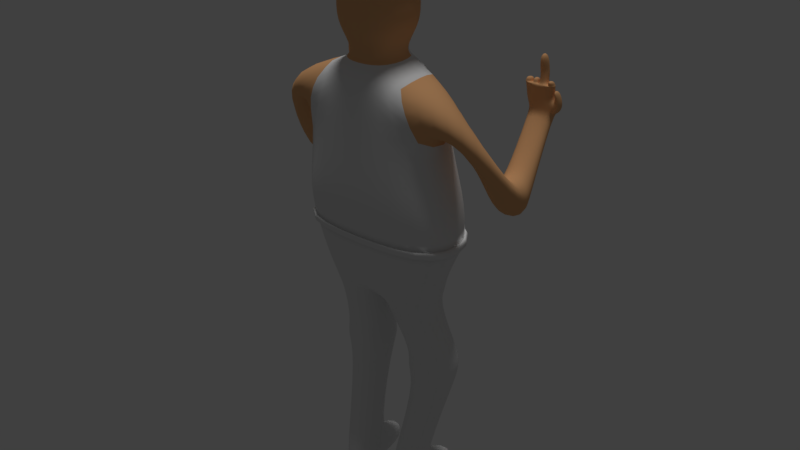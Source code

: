 # Source: DriverMenu.blend  (saved by Blender 2.77.0; exported with 4.5.12 LTS)
import bpy
from mathutils import Matrix  # noqa: F401  (used for matrix-valued properties, if any)

bpy.ops.wm.read_factory_settings(use_empty=True)
scene = bpy.context.scene
scene.name = 'Scene'

# ---- collections
col_collection_1 = bpy.data.collections.new('Collection 1'); scene.collection.children.link(col_collection_1)

# ---- materials (node trees are filled in below, after node groups)
mat_material_001 = bpy.data.materials.new('Material.001')
mat_material_001.alpha_threshold = 0.0
mat_material_001.use_transparent_shadow = False
mat_material_001.roughness = 0.5
mat_material_001.specular_intensity = 0.0
mat_material_002 = bpy.data.materials.new('Material.002')
mat_material_002.alpha_threshold = 0.0
mat_material_002.use_transparent_shadow = False
mat_material_002.roughness = 0.5
mat_material_002.specular_intensity = 0.0
mat_face = bpy.data.materials.new('Face')
mat_face.alpha_threshold = 0.0
mat_face.use_transparent_shadow = False
mat_face.roughness = 0.5
mat_face.specular_intensity = 0.0
mat_skin = bpy.data.materials.new('Skin')
mat_skin.alpha_threshold = 0.0
mat_skin.use_transparent_shadow = False
mat_skin.diffuse_color = (0.8, 0.4252, 0.1952, 1.0)
mat_skin.roughness = 0.5
mat_skin.specular_intensity = 0.0

# ---- material node trees

# ---- world
world_world = bpy.data.worlds.new('World'); scene.world = world_world
world_world.color = (0.05088, 0.05088, 0.05088)
world_world.use_sun_shadow = False
world_world.sun_shadow_jitter_overblur = 0.0
world_world.cycles.sampling_method = 'MANUAL'

# ---- lights
light_hemi = bpy.data.lights.new('Hemi', 'SUN')
light_hemi.transmission_factor = 0.0
light_hemi.angle = 0.1993
light_hemi.energy = 1.0
light_hemi.shadow_buffer_clip_start = 0.5
light_hemi.shadow_soft_size = 0.1
light_hemi.shadow_cascade_max_distance = 1000.0

# ---- meshes
me_cube_001 = bpy.data.meshes.new('Cube.001')
me_cube_001.from_pydata([(-1.371, -0.4725, -0.2164), (-1.0, -0.4725, 1.0), (-1.126, 0.84, -0.2164), (-1.0, 0.4725, 1.0), (-1.065, 0.9155, -0.9196), (-1.31, -0.3867, -0.7813), (-0.8944, 0.6417, -1.386), (-1.14, -0.2931, -1.248), (-0.9319, 0.6492, -1.617), (-0.9319, -0.2435, -1.617), (-0.8004, 0.5824, -1.9), (-0.8004, -0.1483, -1.9), (-0.08681, 0.7012, -1.9), (-0.08681, -0.2671, -1.9), (-0.9885, 0.8067, -2.71), (-0.9885, 0.1953, -2.71), (-0.2748, 0.9255, -2.71), (-0.2748, 0.07649, -2.71), (-1.05, 0.8598, -2.954), (-1.05, 0.1421, -2.954), (-0.2128, 0.9992, -2.954), (-0.2128, 0.002712, -2.954), (-0.3333, 0.1461, -3.33), (-0.3333, 0.8559, -3.33), (-0.93, 0.7566, -3.33), (-0.93, 0.2454, -3.33), (-0.1887, -0.2891, -4.828), (-0.1887, 0.3174, -4.71), (-0.6985, 0.2326, -4.71), (-0.6985, -0.2042, -4.828), (-0.1887, -0.2891, -5.18), (-0.1887, 0.3174, -5.18), (-0.6985, 0.2326, -5.18), (-0.6985, -0.2042, -5.18), (-0.3489, 1.073, -4.814), (-0.7539, 0.9886, -4.814), (-0.3489, 1.073, -5.18), (-0.7539, 0.9886, -5.18), (-0.6087, -0.4725, 1.67), (-0.6087, 0.4725, 1.67), (-1.091, 0.2802, 1.438), (-1.58, -0.2802, 1.438), (-1.091, 0.2802, 0.9103), (-1.58, -0.2802, 0.9103), (-0.3428, -0.3149, 1.939), (-0.3428, 0.3149, 1.939), (-0.4568, -0.4613, 2.867), (-0.4568, 0.4613, 2.867), (-0.5361, -0.4613, 2.364), (-0.5361, 0.4613, 2.364), (-1.516, 0.7482, 0.3616), (-1.966, 0.8136, 0.3071), (-1.442, 0.8054, -0.1749), (-1.893, 0.8708, -0.2294), (-1.494, 0.5714, 0.4082), (-2.047, 0.6516, 0.3413), (-1.404, 0.6415, -0.2497), (-1.957, 0.7217, -0.3166), (-1.563, 0.4161, 0.3144), (-2.004, 0.4802, 0.2609), (-1.491, 0.4722, -0.2117), (-1.933, 0.5363, -0.2652), (-0.3715, 0.3149, 1.804), (-0.3715, -0.3149, 1.804), (-0.3742, -0.3881, 2.1), (-0.3742, 0.4606, 2.1), (-1.322, -0.4033, -0.6716), (-1.077, 0.9009, -0.783), (-1.105, 0.9416, -0.9401), (-1.39, -0.4139, -0.7801), (-1.403, -0.4313, -0.6532), (-1.119, 0.9263, -0.7821), (-0.4568, -0.4613, 3.007), (-0.4568, 0.4613, 3.007), (-0.3603, -0.4613, 3.342), (-0.3603, 0.4613, 3.342), (-0.5249, 0.4613, 2.867), (-0.5249, 0.4613, 3.007), (-0.3502, 0.9411, 2.926), (-0.3502, 0.9411, 2.786), (-0.5249, -0.6211, 2.867), (-0.5249, -0.6211, 3.007), (1.371, -0.4725, -0.2164), (1.0, -0.4725, 1.0), (1.126, 0.84, -0.2164), (1.0, 0.4725, 1.0), (0.0, -0.6176, -0.2164), (0.0, -0.6176, 1.0), (0.0, 0.9851, -0.2164), (0.0, 0.6176, 1.0), (1.065, 0.9155, -0.9196), (1.31, -0.3867, -0.7813), (0.0, 1.134, -0.9196), (0.0, -0.5054, -0.7813), (0.8944, 0.6417, -1.386), (1.14, -0.2931, -1.248), (0.0, 0.8601, -1.386), (0.0, -0.4118, -1.248), (0.9319, 0.6492, -1.617), (0.9319, -0.2435, -1.617), (0.0, 0.768, -1.617), (0.0, -0.3622, -1.617), (0.8004, 0.5824, -1.9), (0.8004, -0.1483, -1.9), (0.08681, 0.7012, -1.9), (0.08681, -0.2671, -1.9), (1.003, 0.7632, -2.718), (1.003, 0.1518, -2.718), (0.2889, 0.882, -2.718), (0.2889, 0.03299, -2.718), (1.065, 0.8163, -2.963), (1.065, 0.09862, -2.963), (0.2269, 0.9557, -2.963), (0.2269, -0.04079, -2.963), (0.3474, 0.1026, -3.338), (0.3474, 0.8124, -3.338), (0.9441, 0.7131, -3.338), (0.9441, 0.2019, -3.338), (0.1887, -0.2891, -4.828), (0.1887, 0.3174, -4.71), (0.6985, 0.2326, -4.71), (0.6985, -0.2042, -4.828), (0.1887, -0.2891, -5.18), (0.1887, 0.3174, -5.18), (0.6985, 0.2326, -5.18), (0.6985, -0.2042, -5.18), (0.3489, 1.073, -4.814), (0.7539, 0.9886, -4.814), (0.3489, 1.073, -5.18), (0.7539, 0.9886, -5.18), (0.6087, -0.4725, 1.67), (0.6087, 0.4725, 1.67), (0.0, 0.6176, 1.67), (0.0, -0.6176, 1.67), (1.58, -0.2802, 0.9103), (1.091, 0.2802, 0.9103), (1.58, -0.2802, 1.438), (1.091, 0.2802, 1.438), (0.3428, -0.3149, 1.939), (0.3428, 0.3149, 1.939), (0.0, 0.4117, 1.939), (0.0, -0.4117, 1.939), (0.4568, -0.4613, 2.867), (0.4568, 0.4613, 2.867), (0.0, 0.603, 2.867), (0.0, -0.603, 2.867), (0.0, -0.603, 2.364), (0.5361, -0.4613, 2.364), (0.5361, 0.4613, 2.364), (0.0, 0.603, 2.364), (1.933, 0.5363, -0.2652), (1.491, 0.4722, -0.2117), (2.004, 0.4802, 0.2609), (1.563, 0.4161, 0.3144), (1.957, 0.7217, -0.3166), (1.404, 0.6415, -0.2497), (2.047, 0.6516, 0.3413), (1.494, 0.5714, 0.4082), (1.893, 0.8708, -0.2294), (1.442, 0.8054, -0.1749), (1.966, 0.8136, 0.3071), (1.516, 0.7482, 0.3616), (1.783, 1.573, 0.9625), (1.388, 1.593, 0.9235), (1.783, 1.426, 0.9845), (1.388, 1.404, 0.9505), (1.807, 1.576, 1.037), (1.382, 1.595, 1.003), (1.808, 1.429, 1.063), (1.382, 1.407, 1.03), (1.818, 1.579, 1.145), (1.321, 1.599, 1.131), (1.818, 1.432, 1.167), (1.321, 1.411, 1.158), (1.692, 1.534, 1.363), (1.542, 1.538, 1.357), (1.692, 1.423, 1.371), (1.542, 1.414, 1.366), (0.3715, 0.3149, 1.804), (0.0, 0.4117, 1.804), (0.0, -0.4117, 1.804), (0.3715, -0.3149, 1.804), (0.0, -0.5074, 2.1), (0.3742, -0.3881, 2.1), (0.0, 0.5798, 2.1), (0.3742, 0.4606, 2.1), (1.322, -0.4033, -0.6716), (0.0, -0.5272, -0.6716), (0.0, 1.105, -0.783), (1.077, 0.9009, -0.783), (1.105, 0.9416, -0.9401), (1.39, -0.4139, -0.7801), (0.0, 1.169, -0.9401), (0.0, -0.5376, -0.7801), (1.403, -0.4313, -0.6532), (1.119, 0.9263, -0.7821), (0.0, -0.5603, -0.6532), (0.0, 1.139, -0.7821), (0.4568, -0.4613, 3.007), (0.4568, 0.4613, 3.007), (0.0, 0.603, 3.007), (0.0, -0.603, 3.007), (0.0, 1.083, 2.786), (0.0, -0.7628, 2.867), (0.0, 1.083, 2.926), (0.3603, -0.4613, 3.342), (0.3603, 0.4613, 3.342), (0.0, 0.603, 3.466), (0.0, -0.603, 3.466), (0.5249, 0.4613, 2.867), (0.5249, 0.4613, 3.007), (0.3502, 0.9411, 2.926), (0.3502, 0.9411, 2.786), (0.0, -0.7628, 3.007), (0.5249, -0.6211, 2.867), (0.5249, -0.6211, 3.007), (1.777, 1.543, 1.358), (1.348, 1.546, 1.35), (1.777, 1.406, 1.377), (1.348, 1.395, 1.371), (1.652, 1.541, 1.813), (1.538, 1.542, 1.808), (1.652, 1.404, 1.801), (1.538, 1.405, 1.796), (1.669, 1.577, 1.529), (1.662, 1.576, 1.573), (1.662, 1.431, 1.551), (1.669, 1.43, 1.531), (1.547, 1.577, 1.528), (1.54, 1.576, 1.572), (1.547, 1.43, 1.53), (1.54, 1.431, 1.55), (1.459, 1.543, 1.354), (1.459, 1.419, 1.369), (1.797, 1.565, 1.355), (1.797, 1.377, 1.382), (1.671, 1.552, 1.361), (1.671, 1.415, 1.373), (1.778, 1.518, 1.434), (1.778, 1.382, 1.454), (1.693, 1.509, 1.439), (1.693, 1.398, 1.447), (1.557, 1.415, 1.367), (1.557, 1.552, 1.356), (1.441, 1.542, 1.353), (1.441, 1.425, 1.369), (1.541, 1.412, 1.446), (1.541, 1.536, 1.438), (1.458, 1.541, 1.434), (1.458, 1.417, 1.449), (1.33, 1.377, 1.374), (1.33, 1.565, 1.347), (1.346, 1.4, 1.443), (1.346, 1.551, 1.422), (1.44, 1.43, 1.441), (1.44, 1.547, 1.425), (1.776, 1.593, 0.9404), (1.776, 1.405, 0.9673), (1.808, 1.408, 1.064), (1.808, 1.596, 1.037), (1.82, 1.6, 1.163), (1.82, 1.412, 1.19), (1.879, 1.575, 1.03), (1.879, 1.428, 1.056), (1.801, 1.573, 0.9555), (1.801, 1.425, 0.9775), (1.889, 1.578, 1.138), (1.889, 1.431, 1.16), (1.782, 1.539, 1.324), (1.782, 1.392, 1.346), (1.853, 1.538, 1.317), (1.853, 1.391, 1.339), (-1.783, 1.573, 0.9625), (-1.388, 1.593, 0.9235), (-1.783, 1.426, 0.9845), (-1.388, 1.404, 0.9505), (-1.807, 1.576, 1.037), (-1.382, 1.595, 1.003), (-1.808, 1.429, 1.063), (-1.382, 1.407, 1.03), (-1.818, 1.579, 1.145), (-1.321, 1.599, 1.131), (-1.818, 1.432, 1.167), (-1.321, 1.411, 1.158), (-1.692, 1.534, 1.363), (-1.542, 1.538, 1.357), (-1.692, 1.423, 1.371), (-1.542, 1.414, 1.366), (-1.777, 1.543, 1.358), (-1.348, 1.546, 1.35), (-1.777, 1.406, 1.377), (-1.348, 1.395, 1.371), (-1.652, 1.541, 1.813), (-1.538, 1.542, 1.808), (-1.652, 1.404, 1.801), (-1.538, 1.405, 1.796), (-1.669, 1.577, 1.529), (-1.662, 1.576, 1.573), (-1.662, 1.431, 1.551), (-1.669, 1.43, 1.531), (-1.547, 1.577, 1.528), (-1.54, 1.576, 1.572), (-1.547, 1.43, 1.53), (-1.54, 1.431, 1.55), (-1.459, 1.543, 1.354), (-1.459, 1.419, 1.369), (-1.797, 1.565, 1.355), (-1.797, 1.377, 1.382), (-1.671, 1.552, 1.361), (-1.671, 1.415, 1.373), (-1.778, 1.518, 1.434), (-1.778, 1.382, 1.454), (-1.693, 1.509, 1.439), (-1.693, 1.398, 1.447), (-1.557, 1.415, 1.367), (-1.557, 1.552, 1.356), (-1.441, 1.542, 1.353), (-1.441, 1.425, 1.369), (-1.541, 1.412, 1.446), (-1.541, 1.536, 1.438), (-1.458, 1.541, 1.434), (-1.458, 1.417, 1.449), (-1.33, 1.377, 1.374), (-1.33, 1.565, 1.347), (-1.346, 1.4, 1.443), (-1.346, 1.551, 1.422), (-1.44, 1.43, 1.441), (-1.44, 1.547, 1.425), (-1.776, 1.593, 0.9404), (-1.776, 1.405, 0.9673), (-1.808, 1.408, 1.064), (-1.808, 1.596, 1.037), (-1.82, 1.6, 1.163), (-1.82, 1.412, 1.19), (-1.879, 1.575, 1.03), (-1.879, 1.428, 1.056), (-1.801, 1.573, 0.9555), (-1.801, 1.425, 0.9775), (-1.889, 1.578, 1.138), (-1.889, 1.431, 1.16), (-1.782, 1.539, 1.324), (-1.782, 1.392, 1.346), (-1.853, 1.538, 1.317), (-1.853, 1.391, 1.339)], [], [(1, 3, 2, 0), (3, 89, 88, 2), (87, 1, 0, 86), (66, 67, 71, 70), (4, 92, 96, 6), (17, 15, 19, 21), (5, 93, 193, 69), (15, 14, 18, 19), (19, 18, 24, 25), (5, 4, 6, 7), (93, 5, 7, 97), (101, 9, 11, 13), (7, 6, 8, 9), (97, 7, 9, 101), (6, 96, 100, 8), (12, 13, 17, 16), (8, 100, 12, 10), (100, 101, 13, 12), (9, 8, 10, 11), (16, 17, 21, 20), (11, 10, 14, 15), (13, 11, 15, 17), (10, 12, 16, 14), (14, 16, 20, 18), (23, 22, 26, 27), (20, 21, 22, 23), (18, 20, 23, 24), (21, 19, 25, 22), (26, 29, 33, 30), (22, 25, 29, 26), (24, 23, 27, 28), (25, 24, 28, 29), (33, 32, 31, 30), (27, 31, 36, 34), (29, 28, 32, 33), (27, 26, 30, 31), (35, 34, 36, 37), (28, 27, 34, 35), (32, 28, 35, 37), (31, 32, 37, 36), (179, 62, 45, 140), (40, 42, 60, 58), (1, 87, 133, 38), (89, 3, 39, 132), (42, 43, 61, 60), (58, 60, 56, 54), (43, 41, 59, 61), (48, 146, 145, 46), (62, 63, 44, 45), (63, 180, 141, 44), (149, 49, 47, 144), (65, 64, 48, 49), (49, 48, 46, 47), (184, 65, 49, 149), (64, 182, 146, 48), (54, 56, 52, 50), (56, 57, 53, 52), (57, 55, 51, 53), (329, 328, 53, 51), (60, 61, 57, 56), (61, 59, 55, 57), (59, 58, 54, 55), (55, 54, 50, 51), (41, 40, 58, 59), (38, 133, 180, 63), (39, 38, 63, 62), (132, 39, 62, 179), (44, 141, 182, 64), (140, 45, 65, 184), (45, 44, 64, 65), (2, 88, 188, 67), (0, 2, 67, 66), (86, 0, 66, 187), (196, 70, 69, 193), (70, 71, 68, 69), (71, 197, 192, 68), (92, 4, 68, 192), (187, 66, 70, 196), (67, 188, 197, 71), (4, 5, 69, 68), (72, 201, 208, 74), (204, 78, 77, 73, 200), (47, 76, 79, 202, 144), (213, 81, 80, 203), (76, 80, 81, 77), (208, 207, 75, 74), (200, 73, 75, 207), (73, 72, 74, 75), (76, 77, 78, 79), (203, 80, 76, 47, 46, 145), (77, 81, 72, 73), (202, 79, 78, 204), (72, 81, 213, 201), (83, 82, 84, 85), (85, 84, 88, 89), (87, 86, 82, 83), (186, 194, 195, 189), (134, 150, 152, 136), (90, 94, 96, 92), (109, 113, 111, 107), (91, 191, 193, 93), (107, 111, 110, 106), (111, 117, 116, 110), (91, 95, 94, 90), (93, 97, 95, 91), (101, 105, 103, 99), (95, 99, 98, 94), (97, 101, 99, 95), (94, 98, 100, 96), (104, 108, 109, 105), (98, 102, 104, 100), (100, 104, 105, 101), (99, 103, 102, 98), (108, 112, 113, 109), (103, 107, 106, 102), (105, 109, 107, 103), (102, 106, 108, 104), (106, 110, 112, 108), (115, 119, 118, 114), (112, 115, 114, 113), (110, 116, 115, 112), (113, 114, 117, 111), (118, 122, 125, 121), (114, 118, 121, 117), (116, 120, 119, 115), (117, 121, 120, 116), (125, 122, 123, 124), (119, 126, 128, 123), (121, 125, 124, 120), (119, 123, 122, 118), (127, 129, 128, 126), (120, 127, 126, 119), (124, 129, 127, 120), (123, 128, 129, 124), (179, 140, 139, 178), (83, 134, 136, 130), (83, 130, 133, 87), (89, 132, 131, 85), (85, 135, 134, 83), (130, 136, 137, 131), (131, 137, 135, 85), (147, 142, 145, 146), (178, 139, 138, 181), (181, 138, 141, 180), (149, 144, 143, 148), (185, 148, 147, 183), (148, 143, 142, 147), (184, 149, 148, 185), (183, 147, 146, 182), (153, 157, 155, 151), (135, 151, 150, 134), (137, 153, 151, 135), (136, 152, 153, 137), (156, 160, 161, 157), (152, 156, 157, 153), (150, 154, 156, 152), (151, 155, 154, 150), (158, 256, 257, 160), (154, 158, 160, 156), (155, 159, 158, 154), (157, 161, 159, 155), (165, 169, 167, 163), (159, 163, 256, 158), (161, 165, 163, 159), (160, 257, 165, 161), (162, 166, 262, 264), (257, 258, 169, 165), (172, 168, 263, 267), (163, 167, 259, 256), (260, 234, 235, 261), (167, 171, 260, 259), (169, 173, 171, 167), (258, 261, 173, 169), (226, 225, 220, 222), (171, 251, 234, 260), (173, 250, 251, 171), (261, 235, 250, 173), (130, 181, 180, 133), (131, 178, 181, 130), (132, 179, 178, 131), (138, 183, 182, 141), (140, 184, 185, 139), (139, 185, 183, 138), (84, 189, 188, 88), (82, 186, 189, 84), (86, 187, 186, 82), (196, 193, 191, 194), (194, 191, 190, 195), (195, 190, 192, 197), (92, 192, 190, 90), (187, 196, 194, 186), (189, 195, 197, 188), (90, 190, 191, 91), (198, 205, 208, 201), (204, 200, 199, 210, 211), (143, 144, 202, 212, 209), (213, 203, 214, 215), (209, 210, 215, 214), (208, 205, 206, 207), (200, 207, 206, 199), (199, 206, 205, 198), (209, 212, 211, 210), (203, 145, 142, 143, 209, 214), (210, 199, 198, 215), (202, 204, 211, 212), (198, 201, 213, 215), (244, 245, 233, 232), (216, 174, 240, 238), (217, 219, 252, 253), (221, 223, 222, 220), (225, 229, 221, 220), (229, 231, 223, 221), (231, 226, 222, 223), (242, 237, 227, 230), (230, 227, 226, 231), (243, 242, 230, 228), (228, 230, 231, 229), (236, 243, 228, 224), (224, 228, 229, 225), (237, 236, 224, 227), (227, 224, 225, 226), (38, 41, 43, 1), (39, 40, 41, 38), (3, 42, 40, 39), (3, 1, 43, 42), (232, 233, 249, 248), (216, 218, 235, 234), (176, 174, 236, 237), (240, 241, 239, 238), (245, 219, 250, 233), (176, 218, 239, 241), (174, 176, 241, 240), (218, 216, 238, 239), (175, 177, 242, 243), (174, 216, 234, 236), (246, 247, 248, 249), (175, 232, 248, 247), (233, 177, 246, 249), (177, 175, 247, 246), (219, 217, 251, 250), (254, 255, 253, 252), (245, 244, 255, 254), (219, 245, 254, 252), (244, 217, 253, 255), (162, 164, 257, 256), (164, 168, 258, 257), (166, 162, 256, 259), (172, 170, 260, 261), (168, 172, 261, 258), (170, 166, 259, 260), (262, 266, 267, 263), (264, 262, 263, 265), (164, 162, 264, 265), (166, 170, 266, 262), (267, 266, 270, 271), (168, 164, 265, 263), (268, 269, 271, 270), (170, 172, 269, 268), (266, 170, 268, 270), (172, 267, 271, 269), (236, 234, 251, 232, 175, 243), (232, 251, 217, 244), (233, 250, 235, 237, 242, 177), (237, 235, 218, 176), (275, 273, 277, 279), (272, 336, 334, 276), (329, 275, 279, 330), (282, 339, 335, 278), (273, 328, 331, 277), (332, 333, 307, 306), (277, 331, 332, 281), (279, 277, 281, 283), (330, 279, 283, 333), (298, 294, 292, 297), (281, 332, 306, 323), (283, 281, 323, 322), (333, 283, 322, 307), (316, 304, 305, 317), (288, 310, 312, 284), (289, 325, 324, 291), (293, 292, 294, 295), (297, 292, 293, 301), (301, 293, 295, 303), (303, 295, 294, 298), (314, 302, 299, 309), (302, 303, 298, 299), (315, 300, 302, 314), (300, 301, 303, 302), (308, 296, 300, 315), (296, 297, 301, 300), (309, 299, 296, 308), (299, 298, 297, 296), (304, 320, 321, 305), (288, 306, 307, 290), (286, 309, 308, 284), (312, 310, 311, 313), (317, 305, 322, 291), (286, 313, 311, 290), (284, 312, 313, 286), (290, 311, 310, 288), (285, 315, 314, 287), (284, 308, 306, 288), (318, 321, 320, 319), (285, 319, 320, 304), (305, 321, 318, 287), (287, 318, 319, 285), (291, 322, 323, 289), (326, 324, 325, 327), (317, 326, 327, 316), (291, 324, 326, 317), (316, 327, 325, 289), (272, 328, 329, 274), (274, 329, 330, 278), (276, 331, 328, 272), (282, 333, 332, 280), (278, 330, 333, 282), (280, 332, 331, 276), (334, 335, 339, 338), (336, 337, 335, 334), (274, 337, 336, 272), (276, 334, 338, 280), (339, 343, 342, 338), (278, 335, 337, 274), (340, 342, 343, 341), (280, 340, 341, 282), (338, 342, 340, 280), (282, 341, 343, 339), (308, 315, 285, 304, 323, 306), (304, 316, 289, 323), (305, 287, 314, 309, 307, 322), (309, 286, 290, 307), (328, 273, 52, 53), (52, 273, 275, 50), (329, 51, 50, 275)])
me_cube_001.polygons.foreach_set('use_smooth', [True] * 334)
me_cube_001.polygons.foreach_set('material_index', [2, 2, 2, 0, 1, 1, 1, 1, 1, 1, 1, 1, 1, 1, 1, 1, 1, 1, 1, 1, 1, 1, 1, 1, 1, 1, 1, 1, 1, 1, 1, 1, 1, 1, 1, 1, 1, 1, 1, 1, 2, 3, 2, 2, 3, 3, 3, 3, 3, 3, 2, 3, 3, 2, 3, 3, 3, 3, 3, 3, 3, 3, 3, 3, 2, 2, 2, 3, 2, 3, 2, 2, 2, 0, 0, 0, 1, 0, 0, 1, 0, 0, 0, 0, 0, 0, 0, 0, 0, 0, 0, 0, 0, 2, 2, 2, 0, 3, 1, 1, 1, 1, 1, 1, 1, 1, 1, 1, 1, 1, 1, 1, 1, 1, 1, 1, 1, 1, 1, 1, 1, 1, 1, 1, 1, 1, 1, 1, 1, 1, 1, 1, 1, 1, 2, 3, 2, 2, 3, 3, 3, 3, 3, 3, 2, 3, 3, 2, 3, 3, 3, 3, 3, 3, 3, 3, 3, 3, 3, 3, 3, 3, 3, 3, 3, 3, 3, 3, 3, 3, 3, 3, 3, 3, 3, 3, 3, 2, 2, 2, 3, 2, 3, 2, 2, 2, 0, 0, 0, 1, 0, 0, 1, 0, 0, 0, 0, 0, 0, 0, 0, 0, 0, 0, 0, 0, 3, 3, 3, 3, 3, 3, 3, 3, 3, 3, 3, 3, 3, 3, 3, 3, 3, 3, 3, 3, 3, 3, 3, 3, 3, 3, 3, 3, 3, 3, 3, 3, 3, 3, 3, 3, 3, 3, 3, 3, 3, 3, 3, 3, 3, 3, 3, 3, 3, 3, 3, 3, 3, 3, 3, 3, 3, 3, 3, 3, 3, 3, 3, 3, 3, 3, 3, 3, 3, 3, 3, 3, 3, 3, 3, 3, 3, 3, 3, 3, 3, 3, 3, 3, 3, 3, 3, 3, 3, 3, 3, 3, 3, 3, 3, 3, 3, 3, 3, 3, 3, 3, 3, 3, 3, 3, 3, 3, 3, 3, 3, 3, 3, 3, 3, 3, 3, 3, 3, 3, 3, 3, 3, 3, 3, 3, 3, 3])
_k = {(4, 5): 1.0, (4, 92): 1.0, (5, 93): 1.0, (27, 28): 0.86667, (46, 47): 1.0, (47, 144): 1.0, (46, 145): 1.0, (67, 188): 1.0, (66, 67): 1.0, (66, 187): 1.0, (90, 91): 1.0, (90, 92): 1.0, (91, 93): 1.0, (119, 120): 0.86667, (142, 143): 1.0, (143, 144): 1.0, (142, 145): 1.0, (188, 189): 1.0, (186, 189): 1.0, (186, 187): 1.0}
me_cube_001.attributes.new('crease_edge', 'FLOAT', 'EDGE').data.foreach_set('value', [_k.get((min(e.vertices), max(e.vertices)), 0.0) for e in me_cube_001.edges])
_uv = me_cube_001.uv_layers.new(name='UVMap')
_uv.uv.foreach_set('vector', [0.8483, 0.3694, 0.7262, 0.3694, 0.6794, 0.1175, 0.8536, 0.1138, 1.03, 0.2657, 0.7878, 0.2638, 0.7862, 0.08069, 1.059, 0.08261, 0.7734, 0.2893, 0.613, 0.2884, 0.5535, 0.07227, 0.7734, 0.0732, -0.04784, 1.186, -0.8291, 1.1, -0.8291, 1.1, -0.04784, 1.186, -1.19, -0.6718, -0.4653, -0.6358, -0.5436, -0.3324, -1.158, -0.3634, -2.245, -0.8307, -2.728, -0.8299, -2.762, -0.9894, -2.195, -0.9903, -3.051, 0.7109, -2.176, 0.7043, -2.176, 0.7043, -3.051, 0.7109, -1.296, -0.799, -1.704, -0.8163, -1.732, -0.9771, -1.252, -0.9567, -1.252, -0.9567, -1.732, -0.9771, -1.653, -1.231, -1.312, -1.216, -1.294, 0.7615, -2.162, 0.6186, -1.905, 0.3089, -1.282, 0.4413, -2.176, 0.7043, -3.051, 0.7109, -2.939, 0.3983, -2.176, 0.3934, -2.176, 0.1478, -2.803, 0.1507, -2.728, -0.04452, -2.245, -0.04525, -1.282, 0.4413, -1.905, 0.3089, -1.79, 0.1623, -1.274, 0.1842, -2.176, 0.3934, -2.939, 0.3983, -2.803, 0.1507, -2.176, 0.1478, -1.158, -0.3634, -0.5436, -0.3324, -0.5958, -0.1844, -1.218, -0.2143, 0.9531, -2.146, 1.516, -2.2, 1.593, -1.416, 1.03, -1.362, -1.218, -0.2143, -0.5958, -0.1844, -0.6728, 0.0007311, -1.154, -0.02276, 0.8942, -2.333, 1.565, -2.397, 1.516, -2.2, 0.9531, -2.146, -1.274, 0.1842, -1.79, 0.1623, -1.739, -0.03183, -1.331, -0.01447, 1.03, -1.362, 1.593, -1.416, 1.661, -1.26, 0.9997, -1.197, -1.331, -0.01447, -1.739, -0.03183, -1.704, -0.8163, -1.296, -0.799, -2.245, -0.04525, -2.728, -0.04452, -2.728, -0.8299, -2.245, -0.8307, -1.154, -0.02276, -0.6728, 0.0007311, -0.7127, 0.7876, -1.194, 0.7641, -1.194, 0.7641, -0.7127, 0.7876, -0.6685, 0.9543, -1.233, 0.9267, 1.114, -0.9527, 1.585, -0.9977, 1.638, -0.08207, 1.228, -0.1223, 0.9997, -1.197, 1.661, -1.26, 1.585, -0.9977, 1.114, -0.9527, -1.233, 0.9267, -0.6685, 0.9543, -0.7833, 1.198, -1.185, 1.179, -2.195, -0.9903, -2.762, -0.9894, -2.696, -1.246, -2.291, -1.247, -2.326, -2.162, -2.672, -2.162, -2.672, -2.396, -2.326, -2.397, -2.291, -1.247, -2.696, -1.246, -2.672, -2.162, -2.326, -2.162, -1.185, 1.179, -0.7833, 1.198, -0.8626, 2.032, -1.206, 2.015, -1.312, -1.216, -1.653, -1.231, -1.592, -2.066, -1.297, -2.132, 0.7104, 0.1775, 0.6969, 0.4692, 0.354, 0.5101, 0.3728, 0.1051, 1.228, -0.1223, 1.259, 0.1903, 0.7496, 0.2428, 0.7258, -0.0008491, -1.297, -2.132, -1.592, -2.066, -1.578, -2.378, -1.286, -2.366, 1.228, -0.1223, 1.638, -0.08207, 1.661, 0.1518, 1.259, 0.1903, -1.299, 1.932, -1.299, 2.208, -1.544, 2.208, -1.544, 1.932, 1.515, 2.527, 1.17, 2.527, 1.197, 2.009, 1.472, 2.021, -1.578, -2.378, -1.592, -2.066, -2.093, -2.153, -2.082, -2.397, 0.354, 0.5101, 0.6969, 0.4692, 0.7104, 0.9756, 0.4375, 1.02, 0.7617, 0.4079, 0.8843, 0.4071, 0.8748, 0.4514, 0.7617, 0.4523, 0.447, 0.4725, 0.4949, 0.6308, 0.447, 0.9868, 0.3811, 0.8494, 0.613, 0.2884, 0.7734, 0.2893, 0.7734, 0.4084, 0.6758, 0.4075, 0.7878, 0.2638, 1.03, 0.2657, 0.9352, 0.364, 0.7874, 0.3621, 0.3758, 1.016, 0.5201, 1.052, 0.5201, 1.435, 0.396, 1.381, 0.7426, 0.5589, 0.7426, 0.7615, 0.6788, 0.7866, 0.6788, 0.5332, 0.4689, 0.2452, 0.5708, 0.2077, 0.5708, 0.3372, 0.4698, 0.3755, 0.5364, 0.2464, 0.2617, 0.2273, 0.2686, 0.0, 0.5036, 0.01911, 0.6099, 0.5024, 0.9264, 0.5024, 0.9264, 0.5663, 0.6099, 0.5663, 0.4531, 0.5187, 0.2628, 0.5057, 0.2647, 0.4451, 0.4405, 0.4582, 0.7617, 0.5945, 0.9386, 0.5933, 0.9125, 0.7596, 0.7617, 0.7609, 0.5368, 0.6414, 0.9632, 0.6414, 1.0, 0.761, 0.5364, 0.761, 0.5364, 0.761, 1.0, 0.761, 1.0, 1.0, 0.5364, 1.0, 0.7617, 0.5072, 0.8852, 0.5061, 0.9386, 0.5933, 0.7617, 0.5945, 0.4551, 0.3754, 0.2625, 0.3593, 0.2617, 0.2273, 0.5364, 0.2464, 1.189, 0.6111, 1.322, 0.4613, 1.349, 0.5086, 1.241, 0.6307, -0.2678, 1.446, -0.2678, 1.275, -0.225, 1.288, -0.225, 1.427, 0.9543, 0.2124, 0.9543, 0.452, 0.9032, 0.418, 0.9032, 0.2226, 0.815, 0.5324, 0.8751, 0.5113, 0.8751, 0.9979, 0.7725, 0.8232, 0.7444, 0.8079, 0.7444, 0.9786, 0.6788, 1.0, 0.6788, 0.7866, 0.03254, 0.8713, 0.1566, 0.7188, 0.22, 0.7438, 0.06488, 0.9346, 0.9687, 0.02104, 0.9687, 0.1909, 0.9032, 0.2124, 0.9032, 0.0, -0.4777, 1.446, -0.4777, 1.275, -0.4248, 1.29, -0.4248, 1.429, 0.7725, 0.5332, 0.5192, 0.4932, 0.6541, 0.05089, 0.7725, 0.0, 0.6758, 0.4075, 0.7734, 0.4084, 0.7734, 0.4309, 0.7139, 0.4303, 0.22, 0.3214, 0.5192, 0.3861, 0.4424, 0.4725, 0.243, 0.4294, 0.751, 0.2693, 0.871, 0.3591, 0.8242, 0.5092, 0.751, 0.4494, 0.4405, 0.4582, 0.2647, 0.4451, 0.2625, 0.3593, 0.4551, 0.3754, 0.7617, 0.4523, 0.8748, 0.4514, 0.8852, 0.5061, 0.7617, 0.5072, 0.6099, 0.5663, 0.9264, 0.5663, 0.9632, 0.6414, 0.5368, 0.6414, 1.059, 0.08261, 0.7862, 0.08069, 0.7858, -0.003931, 1.047, -0.001228, 0.8536, 0.1138, 0.6794, 0.1175, 0.6698, 0.001743, 0.8431, 0.02094, 0.7734, 0.0732, 0.5535, 0.07227, 0.5614, -0.009037, 0.7734, -0.008242, -0.8488, 1.136, -1.651, 1.141, -1.638, 0.9707, -0.8549, 0.9647, -0.04784, 1.186, -0.8291, 1.1, -0.8427, 0.8881, -0.06633, 1.016, 0.01404, -0.4768, 0.6737, -0.4446, 0.6744, -0.2334, 0.02673, -0.2655, -0.4653, -0.6358, -1.19, -0.6718, -1.19, -0.6718, -0.4653, -0.6358, -0.8488, 1.136, -1.651, 1.141, -1.651, 1.141, -0.8488, 1.136, 0.01404, -0.4768, 0.6737, -0.4446, 0.6737, -0.4446, 0.01404, -0.4768, -2.162, 0.6186, -1.294, 0.7615, -1.294, 0.7615, -2.162, 0.6186, 1.453, 1.996, 1.737, 1.998, 1.737, 1.998, 1.453, 1.996, 2.535, 0.5521, 2.808, 0.6372, 2.808, 0.6372, 2.808, 0.6372, 2.535, 0.5521, 1.693, 2.74, 1.693, 2.74, 1.693, 2.74, 1.407, 2.74, 1.407, 2.74, 1.737, 1.998, 1.453, 1.996, 1.453, 1.996, 1.737, 1.998, -0.29, 2.062, -0.8411, 2.062, -0.8411, 2.062, -0.29, 2.062, 2.535, 1.273, 2.535, 0.5521, 2.808, 0.6372, 2.808, 1.188, 2.535, 0.5521, 2.808, 0.6372, 2.808, 0.6372, 2.535, 0.5521, -0.29, 2.062, -0.8411, 2.062, -0.8411, 2.062, -0.29, 2.062, -0.29, 2.062, -0.29, 2.062, -0.29, 2.062, -0.29, 2.062, 1.737, 1.998, -0.8411, 2.062, -0.29, 2.062, -0.29, 2.062, 1.453, 1.996, 1.737, 1.998, -0.29, 2.062, -0.8411, 2.062, -0.8411, 2.062, -0.29, 2.062, 1.407, 2.74, 1.693, 2.74, 1.693, 2.74, 1.407, 2.74, -0.8411, 2.062, -0.8411, 2.062, 1.737, 1.998, 1.737, 1.998, 0.7373, 0.2882, 0.7313, 0.1455, 0.9259, 0.1475, 0.8737, 0.2882, 0.5473, 0.2657, 0.5154, 0.08261, 0.7862, 0.08069, 0.7878, 0.2638, 0.7734, 0.2893, 0.7734, 0.0732, 0.9934, 0.07227, 0.9338, 0.2884, -0.04784, 1.186, -0.04784, 1.186, -0.8291, 1.1, -0.8291, 1.1, -0.167, 1.271, -0.5118, 1.012, -0.3517, 1.034, -0.006936, 1.275, -1.19, -0.6718, -1.158, -0.3634, -0.5436, -0.3324, -0.4653, -0.6358, -2.245, -0.8307, -2.195, -0.9903, -2.762, -0.9894, -2.728, -0.8299, -3.051, 0.7109, -3.051, 0.7109, -2.176, 0.7043, -2.176, 0.7043, -1.296, -0.799, -1.252, -0.9567, -1.732, -0.9771, -1.704, -0.8163, -1.252, -0.9567, -1.312, -1.216, -1.653, -1.231, -1.732, -0.9771, -1.294, 0.7615, -1.282, 0.4413, -1.905, 0.3089, -2.162, 0.6186, -2.176, 0.7043, -2.176, 0.3934, -2.939, 0.3983, -3.051, 0.7109, -2.176, 0.1478, -2.245, -0.04525, -2.728, -0.04452, -2.803, 0.1507, -1.282, 0.4413, -1.274, 0.1842, -1.79, 0.1623, -1.905, 0.3089, -2.176, 0.3934, -2.176, 0.1478, -2.803, 0.1507, -2.939, 0.3983, -1.158, -0.3634, -1.218, -0.2143, -0.5958, -0.1844, -0.5436, -0.3324, 0.9531, -2.146, 1.03, -1.362, 1.593, -1.416, 1.516, -2.2, -1.218, -0.2143, -1.154, -0.02276, -0.6728, 0.0007311, -0.5958, -0.1844, 0.8942, -2.333, 0.9531, -2.146, 1.516, -2.2, 1.565, -2.397, -1.274, 0.1842, -1.331, -0.01447, -1.739, -0.03183, -1.79, 0.1623, 1.03, -1.362, 0.9997, -1.197, 1.661, -1.26, 1.593, -1.416, -1.331, -0.01447, -1.296, -0.799, -1.704, -0.8163, -1.739, -0.03183, -2.245, -0.04525, -2.245, -0.8307, -2.728, -0.8299, -2.728, -0.04452, -1.154, -0.02276, -1.194, 0.7641, -0.7127, 0.7876, -0.6728, 0.0007311, -1.194, 0.7641, -1.233, 0.9267, -0.6685, 0.9543, -0.7127, 0.7876, 1.114, -0.9527, 1.228, -0.1223, 1.638, -0.08207, 1.585, -0.9977, 0.9997, -1.197, 1.114, -0.9527, 1.585, -0.9977, 1.661, -1.26, -1.233, 0.9267, -1.185, 1.179, -0.7833, 1.198, -0.6685, 0.9543, -2.195, -0.9903, -2.291, -1.247, -2.696, -1.246, -2.762, -0.9894, -2.326, -2.162, -2.326, -2.397, -2.672, -2.396, -2.672, -2.162, -2.291, -1.247, -2.326, -2.162, -2.672, -2.162, -2.696, -1.246, -1.185, 1.179, -1.206, 2.015, -0.8626, 2.032, -0.7833, 1.198, -1.312, -1.216, -1.297, -2.132, -1.592, -2.066, -1.653, -1.231, 0.7104, 0.1775, 0.3728, 0.1051, 0.354, 0.5101, 0.6969, 0.4692, 1.228, -0.1223, 0.7258, -0.0008491, 0.7496, 0.2428, 1.259, 0.1903, -1.297, -2.132, -1.286, -2.366, -1.578, -2.378, -1.592, -2.066, 1.228, -0.1223, 1.259, 0.1903, 1.661, 0.1518, 1.638, -0.08207, -1.299, 1.932, -1.544, 1.932, -1.544, 2.208, -1.299, 2.208, 1.515, 2.527, 1.472, 2.021, 1.197, 2.009, 1.17, 2.527, -1.578, -2.378, -2.082, -2.397, -2.093, -2.153, -1.592, -2.066, 0.354, 0.5101, 0.4375, 1.02, 0.7104, 0.9756, 0.6969, 0.4692, 0.7617, 0.4079, 0.7617, 0.4523, 0.6486, 0.4514, 0.6391, 0.4071, 0.4366, 0.2625, 0.4658, 0.4397, 0.3055, 0.4397, 0.2331, 0.143, 0.9338, 0.2884, 0.8711, 0.4075, 0.7734, 0.4084, 0.7734, 0.2893, 0.7878, 0.2638, 0.7874, 0.3621, 0.6414, 0.364, 0.5473, 0.2657, 1.498, 1.307, 1.47, 1.254, 1.321, 1.085, 1.498, 1.022, 1.227, 0.1407, 1.102, 0.4165, 0.9681, 0.2335, 0.9476, 0.07808, 0.2316, 0.2726, 0.1653, 0.4198, 0.005351, 0.4198, 0.02843, 0.3921, 0.0, 0.2464, 0.04649, 0.01911, 0.2686, 0.0, 0.2617, 0.2273, 0.9264, 0.0, 0.9264, 0.06169, 0.6099, 0.06169, 0.6099, 0.0, 0.08142, 0.5187, 0.0976, 0.4582, 0.2647, 0.4451, 0.2628, 0.5057, 0.7617, 0.5945, 0.7617, 0.7609, 0.611, 0.7596, 0.5848, 0.5933, 0.9996, 0.1389, 1.0, 0.2696, 0.5364, 0.2696, 0.5732, 0.1389, 1.0, 0.2696, 1.0, 0.5024, 0.5364, 0.5024, 0.5364, 0.2696, 0.7617, 0.5072, 0.7617, 0.5945, 0.5848, 0.5933, 0.6382, 0.5061, 0.08075, 0.3754, 0.0, 0.2464, 0.2617, 0.2273, 0.2625, 0.3593, -0.006936, 1.162, 0.01424, 1.11, 0.147, 1.26, 0.09922, 1.282, 0.2316, 1.435, 0.2518, 1.07, 0.3758, 1.016, 0.3758, 1.398, 0.1653, 0.4198, -0.1781, 0.564, -0.3388, 0.5421, 0.005351, 0.4198, 0.1773, 0.5693, -0.1957, 0.6989, -0.1781, 0.564, 0.1653, 0.4198, -0.377, 1.275, -0.324, 1.292, -0.324, 1.431, -0.377, 1.446, -0.4248, 1.295, -0.377, 1.275, -0.377, 1.446, -0.4248, 1.432, -0.5118, 1.012, -0.5255, 0.9549, -0.3253, 0.982, -0.3517, 1.034, -0.1259, 1.428, -0.1821, 1.446, -0.1821, 1.275, -0.1259, 1.292, -0.4987, 0.91, -0.1393, 0.6991, -0.1327, 0.7569, -0.3354, 0.9321, -0.5255, 0.9549, -0.4987, 0.91, -0.3354, 0.9321, -0.3253, 0.982, -0.1821, 1.446, -0.225, 1.427, -0.225, 1.288, -0.1821, 1.275, 0.01424, 1.11, 0.06635, 1.091, 0.1746, 1.213, 0.147, 1.26, 0.1233, 0.8265, 0.1098, 0.8063, 0.1611, 0.7795, 0.1746, 0.7997, 1.327, -0.07703, 1.327, -0.3951, 1.445, -0.3938, 1.462, -0.05149, 0.06635, 1.091, 0.1233, 0.8265, 0.1746, 0.7997, 0.1746, 1.213, 1.321, 1.022, 1.295, 1.225, 1.178, 1.238, 1.189, 1.061, 0.09683, 1.284, 0.08931, 1.307, 0.06757, 1.304, 0.09111, 1.282, 1.295, 1.225, 1.309, 1.252, 1.18, 1.263, 1.178, 1.238, 0.1511, 1.337, 0.1541, 1.369, 0.1323, 1.371, 0.1293, 1.339, 1.327, -0.3951, 1.327, -0.4194, 1.457, -0.4224, 1.445, -0.3938, -0.07104, 0.6989, -0.01353, 0.7112, -0.006936, 0.769, -0.06445, 0.7567, 1.327, -0.4194, 1.31, -0.4591, 1.462, -0.4607, 1.457, -0.4224, 0.1098, 0.8063, 0.08772, 0.7732, 0.139, 0.7464, 0.1611, 0.7795, 1.309, 1.252, 1.319, 1.29, 1.168, 1.304, 1.18, 1.263, 0.2189, 1.192, 0.1748, 1.186, 0.1833, 1.113, 0.2251, 1.115, 1.31, -0.4591, 1.317, -0.5255, 1.459, -0.5201, 1.462, -0.4607, 0.08772, 0.7732, 0.04109, 0.7257, 0.09239, 0.6989, 0.139, 0.7464, 1.319, 1.29, 1.321, 1.349, 1.181, 1.369, 1.168, 1.304, 0.8711, 0.4075, 0.833, 0.4303, 0.7734, 0.4309, 0.7734, 0.4084, 0.9476, 0.07808, 1.013, 0.01841, 1.199, 0.06017, 1.227, 0.1407, 0.751, 0.2693, 0.751, 0.4494, 0.6778, 0.5092, 0.631, 0.3591, 0.0976, 0.4582, 0.08075, 0.3754, 0.2625, 0.3593, 0.2647, 0.4451, 0.7617, 0.4523, 0.7617, 0.5072, 0.6382, 0.5061, 0.6486, 0.4514, 0.9264, 0.06169, 0.9996, 0.1389, 0.5732, 0.1389, 0.6099, 0.06169, 0.5154, 0.08261, 0.5272, -0.001228, 0.7858, -0.003931, 0.7862, 0.08069, 0.7313, 0.1455, 0.7431, 0.09363, 0.9366, 0.08291, 0.9259, 0.1475, 0.7734, 0.0732, 0.7734, -0.008242, 0.9855, -0.009037, 0.9934, 0.07227, -0.8488, 1.136, -0.8549, 0.9647, -1.638, 0.9707, -1.651, 1.141, -0.04784, 1.186, -0.06633, 1.016, -0.8427, 0.8881, -0.8291, 1.1, 0.01404, -0.4768, 0.02673, -0.2655, 0.6744, -0.2334, 0.6737, -0.4446, -0.4653, -0.6358, -0.4653, -0.6358, -1.19, -0.6718, -1.19, -0.6718, -0.8488, 1.136, -0.8488, 1.136, -1.651, 1.141, -1.651, 1.141, 0.01404, -0.4768, 0.01404, -0.4768, 0.6737, -0.4446, 0.6737, -0.4446, -2.162, 0.6186, -2.162, 0.6186, -1.294, 0.7615, -1.294, 0.7615, 1.453, 1.996, 1.453, 1.996, 1.737, 1.998, 1.737, 1.998, 2.535, 0.5521, 2.535, 0.5521, 2.808, 0.6372, 2.808, 0.6372, 2.808, 0.6372, 1.693, 2.74, 1.407, 2.74, 1.407, 2.74, 1.693, 2.74, 1.693, 2.74, 1.737, 1.998, 1.737, 1.998, 1.453, 1.996, 1.453, 1.996, -0.29, 2.062, -0.29, 2.062, -0.8411, 2.062, -0.8411, 2.062, 2.535, 1.273, 2.808, 1.188, 2.808, 0.6372, 2.535, 0.5521, 2.535, 0.5521, 2.535, 0.5521, 2.808, 0.6372, 2.808, 0.6372, -0.29, 2.062, -0.29, 2.062, -0.8411, 2.062, -0.8411, 2.062, -0.29, 2.062, -0.29, 2.062, -0.29, 2.062, -0.29, 2.062, 1.737, 1.998, 1.737, 1.998, 1.453, 1.996, -0.29, 2.062, -0.29, 2.062, -0.8411, 2.062, -0.29, 2.062, -0.29, 2.062, -0.8411, 2.062, -0.8411, 2.062, 1.407, 2.74, 1.407, 2.74, 1.693, 2.74, 1.693, 2.74, -0.8411, 2.062, 1.737, 1.998, 1.737, 1.998, -0.8411, 2.062, 0.7244, 1.267, 0.6887, 1.267, 0.6866, 1.262, 0.7246, 1.262, 1.411, 0.8108, 1.411, 0.8368, 1.388, 0.8379, 1.388, 0.8119, 0.5896, 1.411, 0.5896, 1.364, 0.6114, 1.363, 0.6114, 1.409, 0.5896, 1.363, 0.5896, 1.404, 0.5548, 1.404, 0.5548, 1.363, 1.386, 0.937, 1.349, 0.9351, 1.353, 0.8627, 1.388, 0.8631, 0.1747, 0.765, 0.2188, 0.7591, 0.225, 0.8345, 0.1833, 0.8371, 0.03184, 1.357, -0.005165, 1.359, -0.005657, 1.282, 0.02912, 1.282, 0.02932, 1.413, -0.005459, 1.413, -0.006936, 1.365, 0.03007, 1.363, 0.03007, 1.363, -0.006936, 1.365, -0.005165, 1.359, 0.03184, 1.357, 0.1834, 0.6989, 0.225, 0.7033, 0.2192, 0.753, 0.1746, 0.7513, 0.1746, 0.7513, 0.2192, 0.753, 0.2188, 0.7591, 0.1747, 0.765, 1.385, 1.001, 1.351, 1.001, 1.351, 0.9487, 1.388, 0.9506, 1.388, 0.9506, 1.351, 0.9487, 1.349, 0.9351, 1.386, 0.937, 0.2251, 1.246, 0.1835, 1.25, 0.1746, 1.199, 0.2192, 1.198, 0.2192, 1.198, 0.1746, 1.199, 0.1748, 1.186, 0.2189, 1.192, 0.423, 0.1594, 0.5708, 0.2077, 0.4689, 0.2452, 0.3548, 0.2161, 0.22, 0.3214, 0.3293, 0.1402, 0.5192, 0.0, 0.5192, 0.3861, 1.0, 0.8059, 0.9478, 0.8515, 0.8751, 0.68, 1.0, 0.5113, 1.526, 0.4397, 1.526, 0.7243, 1.349, 0.6618, 1.498, 0.4931, 1.192, 1.369, 1.192, 1.407, 1.168, 1.411, 1.168, 1.373, 0.7245, 1.165, 0.6828, 1.165, 0.6737, 1.158, 0.7314, 1.159, 0.688, 1.191, 0.7217, 1.191, 0.7273, 1.197, 0.6854, 1.197, 0.716, 1.387, 0.716, 1.353, 0.7418, 1.348, 0.7418, 1.39, 0.6887, 1.267, 0.6794, 1.296, 0.6737, 1.301, 0.6866, 1.262, 0.716, 1.418, 0.716, 1.392, 0.7393, 1.39, 0.7393, 1.416, 0.6737, 1.417, 0.6737, 1.383, 0.6963, 1.374, 0.6963, 1.408, 1.364, 1.349, 1.364, 1.307, 1.386, 1.318, 1.386, 1.36, 0.7231, 1.236, 0.6854, 1.236, 0.6855, 1.232, 0.7273, 1.232, 0.7217, 1.191, 0.7245, 1.165, 0.7314, 1.159, 0.7273, 1.197, 1.192, 1.409, 1.192, 1.371, 1.217, 1.369, 1.217, 1.407, 0.05623, 1.395, 0.05623, 1.421, 0.03185, 1.42, 0.03184, 1.395, 0.1212, 1.395, 0.1212, 1.421, 0.09684, 1.42, 0.09683, 1.395, 1.286, 1.407, 1.286, 1.369, 1.31, 1.371, 1.31, 1.409, 0.6794, 1.296, 0.7257, 1.296, 0.7314, 1.301, 0.6737, 1.301, 0.716, 1.338, 0.716, 1.302, 0.7445, 1.301, 0.7445, 1.348, -0.03617, 1.41, -0.03617, 1.374, -0.01439, 1.376, -0.01439, 1.412, 1.388, 0.7825, 1.388, 0.754, 1.409, 0.7549, 1.409, 0.7836, 1.388, 0.8955, 1.388, 0.867, 1.409, 0.8673, 1.409, 0.896, -0.1327, 0.7054, -0.1272, 0.7506, -0.1327, 0.7569, -0.1393, 0.6991, -0.1272, 0.7506, -0.1031, 0.7505, -0.1031, 0.7568, -0.1327, 0.7569, -0.1096, 0.7054, -0.1327, 0.7054, -0.1393, 0.6991, -0.1097, 0.6991, -0.07132, 0.7504, -0.07675, 0.7053, -0.07104, 0.6989, -0.06445, 0.7567, -0.1031, 0.7505, -0.07132, 0.7504, -0.06445, 0.7567, -0.1031, 0.7568, -0.07675, 0.7053, -0.1096, 0.7054, -0.1097, 0.6991, -0.07104, 0.6989, -0.1217, 1.374, -0.1259, 1.341, -0.08196, 1.33, -0.07796, 1.362, -0.1189, 1.397, -0.1217, 1.374, -0.07796, 1.362, -0.07494, 1.387, 0.225, 0.7901, 0.225, 0.7446, 0.2308, 0.7445, 0.2308, 0.79, 0.08931, 1.307, 0.08607, 1.339, 0.06434, 1.337, 0.06757, 1.304, -0.08196, 1.33, -0.1259, 1.341, -0.1189, 1.286, -0.07494, 1.275, 0.1541, 1.369, 0.1618, 1.392, 0.1561, 1.395, 0.1323, 1.371, 1.264, 1.369, 1.264, 1.414, 1.242, 1.415, 1.242, 1.369, 0.6737, 1.301, 0.716, 1.318, 0.716, 1.374, 0.6737, 1.358, 0.06434, 1.337, 0.08607, 1.339, 0.09683, 1.395, 0.07509, 1.393, 0.1511, 1.337, 0.1293, 1.339, 0.1401, 1.284, 0.1618, 1.282, 0.7273, 1.197, 0.7314, 1.159, 0.7314, 1.301, 0.7246, 1.262, 0.7231, 1.236, 0.7273, 1.232, 0.7246, 1.262, 0.7314, 1.301, 0.7257, 1.296, 0.7244, 1.267, 0.6866, 1.262, 0.6737, 1.301, 0.6737, 1.158, 0.6854, 1.197, 0.6855, 1.232, 0.6854, 1.236, 0.6854, 1.197, 0.6737, 1.158, 0.6828, 1.165, 0.688, 1.191, 1.298, 0.8949, 1.349, 0.9217, 1.336, 0.9419, 1.285, 0.9151, 0.06434, 1.393, 0.05861, 1.395, 0.03508, 1.372, 0.05681, 1.37, 0.6475, 1.16, 0.5303, 1.147, 0.5324, 1.122, 0.6615, 1.133, 0.1186, 1.34, 0.09683, 1.337, 0.09984, 1.306, 0.1216, 1.308, 1.327, 0.2922, 1.445, 0.2908, 1.457, 0.3194, 1.327, 0.3164, 0.6861, 1.016, 0.6927, 0.958, 0.7502, 0.9457, 0.7436, 1.003, 1.327, 0.3164, 1.457, 0.3194, 1.462, 0.3577, 1.31, 0.3561, 1.285, 0.9151, 1.336, 0.9419, 1.314, 0.9749, 1.262, 0.9481, 0.6615, 1.133, 0.5324, 1.122, 0.5201, 1.081, 0.6712, 1.095, 0.2189, 1.034, 0.2251, 1.11, 0.1833, 1.113, 0.1748, 1.04, 1.31, 0.3561, 1.462, 0.3577, 1.459, 0.4171, 1.317, 0.4226, 1.262, 0.9481, 1.314, 0.9749, 1.267, 1.022, 1.216, 0.9956, 0.6712, 1.095, 0.5201, 1.081, 0.5333, 1.016, 0.6737, 1.036, 0.6807, 1.125, 0.6806, 1.119, 0.7186, 1.119, 0.7165, 1.125, 1.411, 0.8108, 1.388, 0.8097, 1.388, 0.7836, 1.411, 0.7847, 0.6114, 1.363, 0.6332, 1.364, 0.6332, 1.411, 0.6114, 1.409, 0.5548, 1.404, 0.5201, 1.404, 0.5201, 1.363, 0.5548, 1.363, 1.386, 0.7884, 1.388, 0.8623, 1.353, 0.8627, 1.349, 0.7903, 0.1747, 0.9092, 0.1833, 0.8371, 0.225, 0.8397, 0.2188, 0.9151, -0.07494, 1.351, -0.07223, 1.275, -0.03745, 1.275, -0.03794, 1.352, -0.07243, 1.406, -0.07317, 1.357, -0.03617, 1.358, -0.03764, 1.406, -0.07317, 1.357, -0.07494, 1.351, -0.03794, 1.352, -0.03617, 1.358, 0.1834, 0.9752, 0.1746, 0.9228, 0.2192, 0.9211, 0.225, 0.9708, 0.1746, 0.9228, 0.1747, 0.9092, 0.2188, 0.9151, 0.2192, 0.9211, 1.385, 0.7243, 1.388, 0.7748, 1.351, 0.7767, 1.351, 0.7247, 1.388, 0.7748, 1.386, 0.7884, 1.349, 0.7903, 1.351, 0.7767, 0.2251, 0.9797, 0.2192, 1.028, 0.1746, 1.026, 0.1835, 0.9752, 0.2192, 1.028, 0.2189, 1.034, 0.1748, 1.04, 0.1746, 1.026, 0.6573, 1.404, 0.6332, 1.401, 0.6332, 1.363, 0.6573, 1.366, 0.6807, 1.022, 0.6737, 1.016, 0.7314, 1.016, 0.7224, 1.022, 0.7172, 1.048, 0.7197, 1.054, 0.6779, 1.054, 0.6834, 1.048, 1.364, 1.363, 1.39, 1.36, 1.39, 1.402, 1.364, 1.397, 0.7165, 1.125, 0.7186, 1.119, 0.7314, 1.158, 0.7257, 1.153, 1.409, 1.335, 1.386, 1.333, 1.386, 1.307, 1.409, 1.309, 0.2214, 1.416, 0.1989, 1.407, 0.1989, 1.373, 0.2214, 1.382, -0.03617, 1.332, -0.01424, 1.322, -0.01424, 1.364, -0.03617, 1.374, 0.6821, 1.094, 0.6778, 1.089, 0.7197, 1.089, 0.7197, 1.094, 0.6834, 1.048, 0.6779, 1.054, 0.6737, 1.016, 0.6807, 1.022, 1.217, 1.369, 1.242, 1.37, 1.242, 1.409, 1.217, 1.407, 0.17, 1.42, 0.1456, 1.421, 0.1456, 1.395, 0.17, 1.395, 0.1456, 1.42, 0.1212, 1.421, 0.1212, 1.396, 0.1456, 1.395, 0.1746, 1.375, 0.1989, 1.373, 0.1989, 1.411, 0.1746, 1.413, 0.7257, 1.153, 0.7314, 1.158, 0.6737, 1.158, 0.6795, 1.153, -0.03617, 1.284, -0.007647, 1.275, -0.007647, 1.322, -0.03616, 1.32, 1.343, 1.416, 1.321, 1.417, 1.321, 1.381, 1.343, 1.38, 1.388, 0.7255, 1.409, 0.7243, 1.409, 0.753, 1.388, 0.754, 1.388, 0.8385, 1.409, 0.8379, 1.409, 0.8666, 1.388, 0.867, 0.6245, 1.009, 0.6178, 1.016, 0.6244, 0.9579, 0.6299, 0.9642, 0.6299, 0.9642, 0.6244, 0.9579, 0.654, 0.9579, 0.654, 0.9642, 0.6475, 1.009, 0.6475, 1.016, 0.6178, 1.016, 0.6245, 1.009, 0.6858, 0.9643, 0.6927, 0.958, 0.6861, 1.016, 0.6804, 1.009, 0.654, 0.9642, 0.654, 0.9579, 0.6927, 0.958, 0.6858, 0.9643, 0.6804, 1.009, 0.6861, 1.016, 0.6475, 1.016, 0.6475, 1.009, 0.1787, 1.274, 0.2225, 1.286, 0.2185, 1.318, 0.1746, 1.307, 0.1816, 1.25, 0.2255, 1.261, 0.2225, 1.286, 0.1787, 1.274, 0.225, 0.6989, 0.2308, 0.699, 0.2308, 0.7445, 0.225, 0.7444, 0.05681, 1.37, 0.03508, 1.372, 0.03184, 1.339, 0.05358, 1.337, 0.2185, 1.318, 0.2255, 1.373, 0.1816, 1.362, 0.1746, 1.307, 0.1216, 1.308, 0.09984, 1.306, 0.1236, 1.282, 0.1293, 1.284, 1.286, 1.415, 1.264, 1.414, 1.264, 1.369, 1.286, 1.369, 1.321, 1.38, 1.321, 1.323, 1.364, 1.307, 1.364, 1.363, 0.03184, 1.339, 0.0426, 1.284, 0.06434, 1.282, 0.05358, 1.337, 0.1186, 1.34, 0.1293, 1.395, 0.1076, 1.392, 0.09683, 1.337, 0.6779, 1.054, 0.6778, 1.089, 0.6821, 1.094, 0.6806, 1.119, 0.6737, 1.158, 0.6737, 1.016, 0.6806, 1.119, 0.6807, 1.125, 0.6795, 1.153, 0.6737, 1.158, 0.7186, 1.119, 0.7197, 1.094, 0.7197, 1.089, 0.7197, 1.054, 0.7314, 1.016, 0.7314, 1.158, 0.7197, 1.054, 0.7172, 1.048, 0.7224, 1.022, 0.7314, 1.016, 0.2447, 0.4726, 0.3811, 0.4725, 0.3811, 0.9857, 0.22, 0.9955, 0.9032, 0.0, 0.9032, 0.5113, 0.8464, 0.48, 0.7725, 0.1517, 0.5506, 0.8581, 0.5192, 0.5332, 0.6788, 0.558, 0.6788, 0.8864])
me_cube_001.materials.append(mat_material_001)
me_cube_001.materials.append(mat_material_002)
me_cube_001.materials.append(mat_face)
me_cube_001.materials.append(mat_skin)
me_cube_001.use_remesh_preserve_volume = False
me_cube_001.use_remesh_preserve_attributes = False
me_cube_001.use_mirror_vertex_groups = False
me_cube_001.update()

# ---- objects
ob_hemi = bpy.data.objects.new('Hemi', light_hemi)
ob_cube = bpy.data.objects.new('Cube', me_cube_001)

# ---- transforms, parenting, visibility, modifiers, constraints
ob_hemi.location = (-1.161, 1.315, -1.483)
ob_hemi.lineart.crease_threshold = 0.0
ob_cube.location = (0.0, 0.0, 0.0)
ob_cube.rotation_euler = (-1.192e-07, -0.0, 0.0)
ob_cube.scale = (0.2031, 0.2031, 0.2031)
ob_cube.lineart.crease_threshold = 0.0
_m = ob_cube.modifiers.new('Subsurf', 'SUBSURF')
_m.uv_smooth = 'PRESERVE_CORNERS'
_m.quality = 2
_m.levels = 2
_m.show_only_control_edges = False

# ---- collection membership
col_collection_1.objects.link(ob_hemi)
col_collection_1.objects.link(ob_cube)

# ---- scene / render settings (as saved in the file)
scene.frame_start = 1; scene.frame_end = 250; scene.frame_set(1)
scene.render.engine = 'BLENDER_EEVEE_NEXT'
scene.render.resolution_percentage = 50
scene.render.dither_intensity = 0.0
scene.cycles.use_denoising = False
scene.cycles.samples = 128
scene.cycles.sampling_pattern = 'TABULATED_SOBOL'
scene.cycles.light_sampling_threshold = 0.0
scene.cycles.use_adaptive_sampling = False
scene.cycles.use_light_tree = False
scene.cycles.blur_glossy = 0.0
scene.cycles.sample_clamp_indirect = 0.0
scene.view_settings.view_transform = 'Standard'
bpy.context.view_layer.update()

# ---- added for rendering (the .blend has no active camera): camera
cam_auto = bpy.data.cameras.new('AutoCamera')
cam_auto.lens = 50.0
cam_auto.sensor_width = 36.0
cam_auto.clip_end = 1000.0
ob_auto_camera = bpy.data.objects.new('AutoCamera', cam_auto)
scene.collection.objects.link(ob_auto_camera)
ob_auto_camera.location = (1.85194, -2.13725, 1.30739)
ob_auto_camera.rotation_euler = (1.09748, -7.21219e-08, 0.694738)
scene.camera = ob_auto_camera
bpy.context.view_layer.update()
